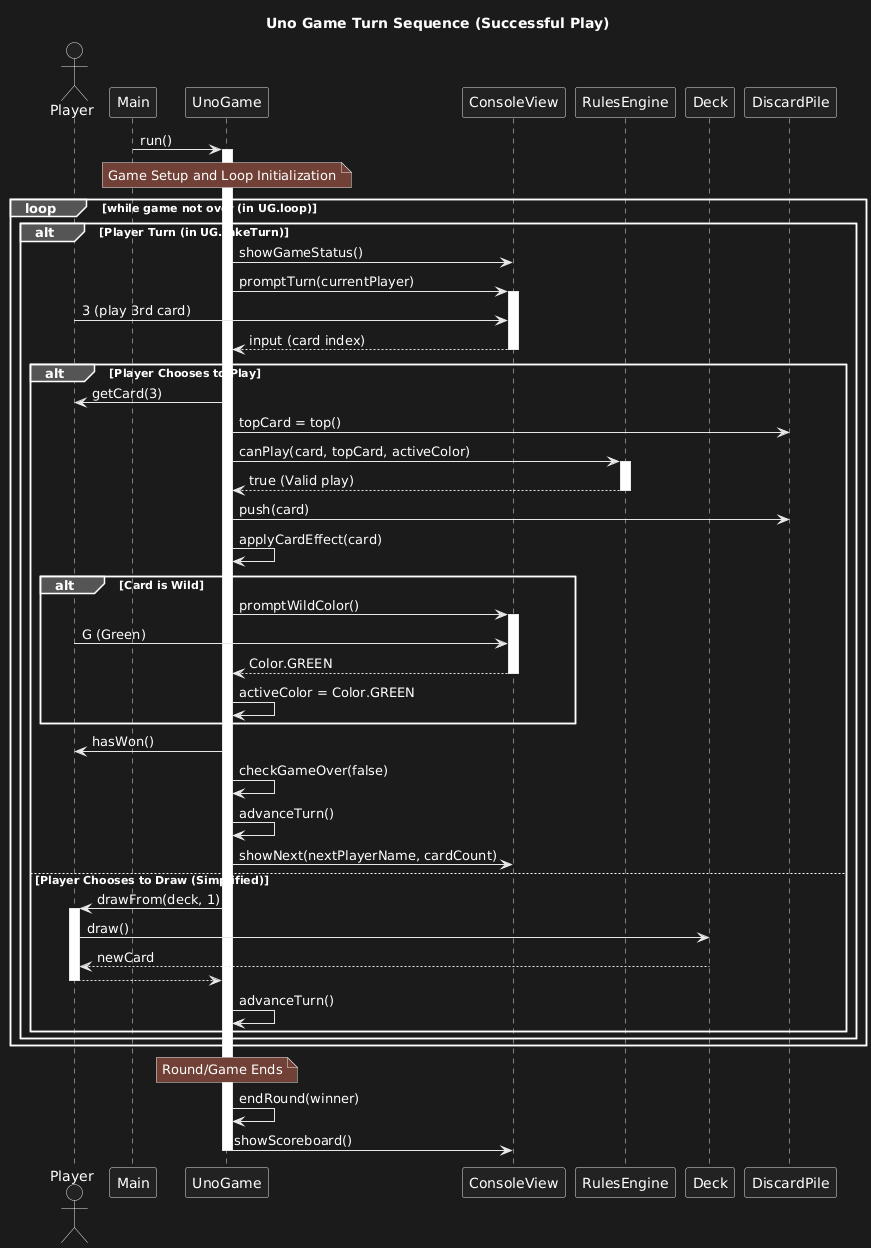

The diagram above was rendered by PlantUML. Its source (embedded in the PNG):
@startuml
title Uno Game Turn Sequence (Successful Play)

actor Player as P
participant Main as M
participant UnoGame as UG
participant ConsoleView as CV
participant RulesEngine as RE
participant Deck as D
participant DiscardPile as DP

M -> UG : run()
activate UG

note over UG : Game Setup and Loop Initialization

loop while game not over (in UG.loop)
    alt Player Turn (in UG.takeTurn)
        UG -> CV : showGameStatus()
        UG -> CV : promptTurn(currentPlayer)
        activate CV
        P -> CV : 3 (play 3rd card)
        CV --> UG : input (card index)
        deactivate CV

        alt Player Chooses to Play
            UG -> P : getCard(3)
            UG -> DP : topCard = top()
            UG -> RE : canPlay(card, topCard, activeColor)
            activate RE
            RE --> UG : true (Valid play)
            deactivate RE

            UG -> DP : push(card)
            UG -> UG : applyCardEffect(card)

            alt Card is Wild
                UG -> CV : promptWildColor()
                activate CV
                P -> CV : G (Green)
                CV --> UG : Color.GREEN
                deactivate CV
                UG -> UG : activeColor = Color.GREEN
            end

            UG -> P : hasWon()
            UG -> UG : checkGameOver(false)

            UG -> UG : advanceTurn()
            UG -> CV : showNext(nextPlayerName, cardCount)

        else Player Chooses to Draw (Simplified)
            UG -> P : drawFrom(deck, 1)
            activate P
            P -> D : draw()
            D --> P : newCard
            P --> UG :
            deactivate P
            UG -> UG : advanceTurn()
        end
    end
end

note over UG : Round/Game Ends

UG -> UG : endRound(winner)
UG -> CV : showScoreboard()

deactivate UG
@enduml